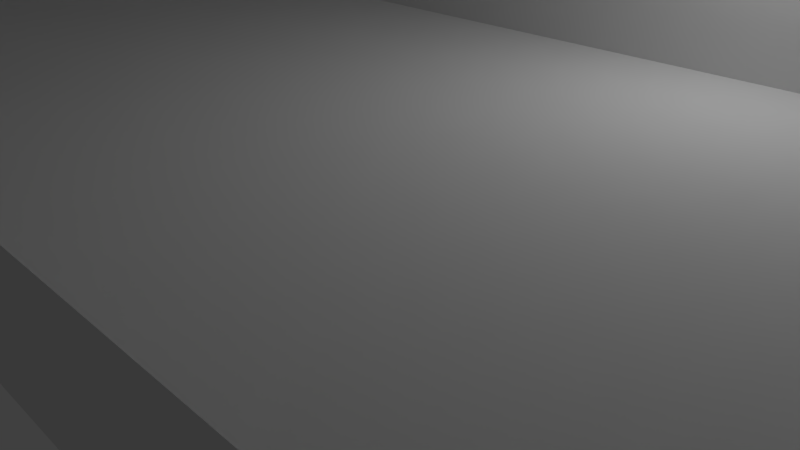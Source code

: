 # Source: carrier.blend  (saved by Blender 2.70.0; exported with 4.5.12 LTS)
import bpy
from mathutils import Matrix  # noqa: F401  (used for matrix-valued properties, if any)

bpy.ops.wm.read_factory_settings(use_empty=True)
scene = bpy.context.scene
scene.name = 'Scene'

# ---- collections
col_collection_1 = bpy.data.collections.new('Collection 1'); scene.collection.children.link(col_collection_1)

# ---- materials (node trees are filled in below, after node groups)
mat_material = bpy.data.materials.new('Material')
mat_material.alpha_threshold = 0.0
mat_material.use_transparent_shadow = False
mat_material.roughness = 0.5
mat_material.line_color = (0.0, 0.0, 0.0, 1.0)

# ---- material node trees

# ---- world
world_world = bpy.data.worlds.new('World'); scene.world = world_world
world_world.color = (0.05088, 0.05088, 0.05088)
world_world.use_sun_shadow = False
world_world.sun_shadow_jitter_overblur = 0.0
world_world.cycles.sampling_method = 'MANUAL'
world_world.cycles.sample_map_resolution = 256

# ---- cameras
cam_camera = bpy.data.cameras.new('Camera')
cam_camera.clip_end = 100.0
cam_camera.lens = 35.0
cam_camera.sensor_width = 32.0
cam_camera.sensor_height = 18.0
cam_camera.ortho_scale = 7.314
cam_camera.dof.focus_distance = 0.0
cam_camera.dof.aperture_fstop = 128.0

# ---- lights
light_lamp = bpy.data.lights.new('Lamp', 'POINT')
light_lamp.transmission_factor = 0.0
light_lamp.cutoff_distance = 30.0
light_lamp.energy = 100.0
light_lamp.shadow_buffer_clip_start = 1.001
light_lamp.shadow_soft_size = 0.1
light_lamp.shadow_maximum_resolution = 0.006
light_lamp.use_absolute_resolution = True
light_lamp.cycles.use_multiple_importance_sampling = False

# ---- meshes
me_cube = bpy.data.meshes.new('Cube')
me_cube.from_pydata([(2.0, 0.2465, -0.5), (2.0, -0.2465, -0.5), (-2.0, -0.2465, -0.5), (-2.0, 0.2465, -0.5), (2.456, 0.4912, 0.1), (2.456, -0.4912, 0.1), (-2.456, -0.4912, 0.1), (-2.456, 0.4912, 0.1), (2.5, 0.5, 0.2777), (2.5, -0.5, 0.2777), (-2.5, -0.5, 0.2777), (-2.5, 0.5, 0.2777), (-2.239, -0.388, -0.1362), (2.227, 0.386, -0.1503), (2.227, -0.386, -0.1503), (-2.239, 0.388, -0.1362), (1.139, 0.4623, 0.2777), (1.139, 0.1531, 0.2777), (-1.139, 0.1531, 0.2777), (-1.139, 0.4623, 0.2777), (1.106, 0.4385, 0.5485), (1.106, 0.1891, 0.5485), (-1.106, 0.1891, 0.5485), (-1.106, 0.4385, 0.5485), (1.047, 0.4121, 0.7515), (1.047, 0.2155, 0.7515), (-1.047, 0.2155, 0.7515), (-1.047, 0.4121, 0.7515)], [], [(0, 1, 2, 3), (7, 6, 10, 11), (0, 13, 14, 1), (14, 5, 6, 12), (2, 12, 15, 3), (13, 0, 3, 15), (11, 10, 18, 19), (6, 5, 9, 10), (4, 7, 11, 8), (5, 4, 8, 9), (1, 14, 12, 2), (12, 6, 7, 15), (4, 13, 15, 7), (13, 4, 5, 14), (19, 18, 22, 23), (10, 9, 17, 18), (8, 11, 19, 16), (9, 8, 16, 17), (23, 22, 26, 27), (18, 17, 21, 22), (16, 19, 23, 20), (17, 16, 20, 21), (24, 27, 26, 25), (22, 21, 25, 26), (20, 23, 27, 24), (21, 20, 24, 25)])
me_cube.materials.append(mat_material)
me_cube.use_remesh_preserve_volume = False
me_cube.use_remesh_preserve_attributes = False
me_cube.use_mirror_vertex_groups = False
me_cube.update()

# ---- objects
ob_cube = bpy.data.objects.new('Cube', me_cube)
ob_lamp = bpy.data.objects.new('Lamp', light_lamp)
ob_camera = bpy.data.objects.new('Camera', cam_camera)

# ---- transforms, parenting, visibility, modifiers, constraints
ob_cube.location = (0.0, 0.0, 0.0)
ob_cube.scale = (10.0, 10.0, 10.0)
ob_cube.lock_rotations_4d = False
ob_cube.empty_display_type = 'ARROWS'
ob_cube.lineart.crease_threshold = 0.0
ob_lamp.location = (4.076, 1.005, 5.904)
ob_lamp.rotation_euler = (0.6503, 0.05522, 1.866)
ob_lamp.lock_rotations_4d = False
ob_lamp.empty_display_type = 'ARROWS'
ob_lamp.color = (0.0, 0.0, 0.0, 0.0)
ob_lamp.lineart.crease_threshold = 0.0
ob_camera.location = (7.481, -6.508, 5.344)
ob_camera.rotation_euler = (1.109, 0.01082, 0.8149)
ob_camera.lock_rotations_4d = False
ob_camera.empty_display_type = 'ARROWS'
ob_camera.color = (0.0, 0.0, 0.0, 0.0)
ob_camera.display_type = 'WIRE'
ob_camera.lineart.crease_threshold = 0.0

# ---- collection membership
col_collection_1.objects.link(ob_cube)
col_collection_1.objects.link(ob_lamp)
col_collection_1.objects.link(ob_camera)

# ---- scene / render settings (as saved in the file)
scene.camera = ob_camera
scene.frame_start = 1; scene.frame_end = 250; scene.frame_set(1)
scene.render.engine = 'BLENDER_EEVEE_NEXT'
scene.render.resolution_percentage = 50
scene.render.dither_intensity = 0.0
scene.cycles.use_denoising = False
scene.cycles.samples = 10
scene.cycles.sampling_pattern = 'TABULATED_SOBOL'
scene.cycles.light_sampling_threshold = 0.0
scene.cycles.use_adaptive_sampling = False
scene.cycles.use_light_tree = False
scene.cycles.blur_glossy = 0.0
scene.cycles.volume_bounces = 1
scene.cycles.pixel_filter_type = 'GAUSSIAN'
scene.cycles.sample_clamp_indirect = 0.0
scene.view_settings.view_transform = 'Standard'
bpy.context.view_layer.update()
